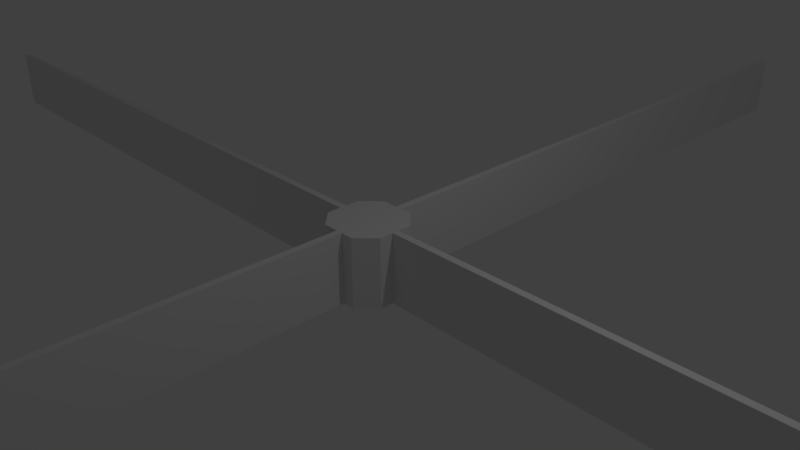 # Source: cogwheel5.blend  (saved by Blender 2.79.0; exported with 4.5.12 LTS)
import bpy
from mathutils import Matrix  # noqa: F401  (used for matrix-valued properties, if any)

bpy.ops.wm.read_factory_settings(use_empty=True)
scene = bpy.context.scene
scene.name = 'Scene'

# ---- collections
col_collection_1 = bpy.data.collections.new('Collection 1'); scene.collection.children.link(col_collection_1)

# ---- materials (node trees are filled in below, after node groups)
mat_material = bpy.data.materials.new('Material')
mat_material.alpha_threshold = 0.0
mat_material.use_transparent_shadow = False
mat_material.roughness = 0.5
mat_material.line_color = (0.0, 0.0, 0.0, 1.0)

# ---- material node trees

# ---- world
world_world = bpy.data.worlds.new('World'); scene.world = world_world
world_world.color = (0.05088, 0.05088, 0.05088)
world_world.use_sun_shadow = False
world_world.sun_shadow_jitter_overblur = 0.0
world_world.cycles.sampling_method = 'MANUAL'

# ---- cameras
cam_camera = bpy.data.cameras.new('Camera')
cam_camera.clip_end = 100.0
cam_camera.lens = 35.0
cam_camera.sensor_width = 32.0
cam_camera.sensor_height = 18.0
cam_camera.ortho_scale = 7.314
cam_camera.dof.focus_distance = 0.0
cam_camera.dof.aperture_fstop = 128.0

# ---- lights
light_lamp = bpy.data.lights.new('Lamp', 'POINT')
light_lamp.transmission_factor = 0.0
light_lamp.cutoff_distance = 30.0
light_lamp.energy = 100.0
light_lamp.shadow_buffer_clip_start = 1.001
light_lamp.shadow_soft_size = 0.1
light_lamp.shadow_maximum_resolution = 0.006
light_lamp.use_absolute_resolution = True

# ---- meshes
me_cube_007 = bpy.data.meshes.new('Cube.007')
me_cube_007.from_pydata([(-0.006545, -1.05, -0.5098), (-0.006545, -1.05, 0.4902), (-0.006545, -0.05039, -0.5098), (-0.006545, -0.05039, 0.4902), (0.003455, -1.05, -0.5098), (0.003455, -1.05, 0.4902), (0.003455, -0.05039, -0.5098), (0.003455, -0.05039, 0.4902), (-1.052, 0.002362, -0.5098), (-1.052, 0.002362, 0.4902), (-0.05155, 0.002362, -0.5098), (-0.05155, 0.002362, 0.4902), (-1.052, -0.007638, -0.5098), (-1.052, -0.007638, 0.4902), (-0.05155, -0.007638, -0.5098), (-0.05155, -0.007638, 0.4902), (0.03595, 0.03711, 0.4902), (-0.03905, 0.03711, 0.4902), (-0.03905, -0.03789, 0.4902), (0.03595, -0.03789, 0.4902), (0.03595, 0.03711, -0.5098), (-0.03905, 0.03711, -0.5098), (-0.03905, -0.03789, -0.5098), (0.03595, -0.03789, -0.5098), (-0.02655, 0.04961, 0.4902), (-0.02655, -0.05039, 0.4902), (-0.02655, 0.04961, -0.5098), (-0.02655, -0.05039, -0.5098), (0.02345, -0.05039, 0.4902), (0.02345, -0.05039, -0.5098), (0.02345, 0.04961, 0.4902), (0.02345, 0.04961, -0.5098), (0.04845, -0.02539, 0.4902), (-0.05155, -0.02539, 0.4902), (0.04845, -0.02539, -0.5098), (-0.05155, -0.02539, -0.5098), (0.04845, 0.02461, 0.4902), (-0.05155, 0.02461, 0.4902), (0.04845, 0.02461, -0.5098), (-0.05155, 0.02461, -0.5098), (0.08654, 0.05771, 0.5461), (-0.006545, 0.04961, -0.5098), (-0.006545, 0.04961, 0.4902), (-0.006545, 1.05, -0.5098), (-0.006545, 1.05, 0.4902), (0.003455, 0.04961, -0.5098), (0.003455, 0.04961, 0.4902), (0.003455, 1.05, -0.5098), (0.003455, 1.05, 0.4902), (0.04845, 0.002362, -0.5098), (0.04845, 0.002362, 0.4902), (1.048, 0.002362, -0.5098), (1.048, 0.002362, 0.4902), (0.04845, -0.007638, -0.5098), (0.04845, -0.007638, 0.4902), (1.048, -0.007638, -0.5098), (1.048, -0.007638, 0.4902)], [], [(0, 1, 3, 2), (2, 3, 7, 6), (6, 7, 5, 4), (4, 5, 1, 0), (2, 6, 4, 0), (7, 3, 1, 5), (8, 9, 11, 10), (10, 11, 15, 14), (14, 15, 13, 12), (12, 13, 9, 8), (10, 14, 12, 8), (15, 11, 9, 13), (17, 24, 26, 21, 39, 37), (18, 33, 35, 22, 27, 25), (32, 19, 28, 29, 23, 34), (30, 31, 26, 24), (30, 16, 36, 38, 20, 31), (25, 27, 29, 28), (38, 36, 32, 34), (37, 39, 35, 33), (24, 17, 37, 33, 18, 25, 28, 19, 32, 36, 16, 30), (26, 31, 20, 38, 34, 23, 29, 27, 22, 35, 39, 21), (41, 42, 44, 43), (43, 44, 48, 47), (47, 48, 46, 45), (45, 46, 42, 41), (43, 47, 45, 41), (48, 44, 42, 46), (49, 50, 52, 51), (51, 52, 56, 55), (55, 56, 54, 53), (53, 54, 50, 49), (51, 55, 53, 49), (56, 52, 50, 54)])
me_cube_007.materials.append(mat_material)
me_cube_007.use_remesh_preserve_volume = False
me_cube_007.use_remesh_preserve_attributes = False
me_cube_007.use_mirror_vertex_groups = False
me_cube_007.update()

# ---- objects
ob_lamp = bpy.data.objects.new('Lamp', light_lamp)
ob_camera = bpy.data.objects.new('Camera', cam_camera)
ob_cube_007 = bpy.data.objects.new('Cube.007', me_cube_007)

# ---- transforms, parenting, visibility, modifiers, constraints
ob_lamp.location = (4.076, 1.005, 5.904)
ob_lamp.rotation_euler = (0.6503, 0.05522, 1.866)
ob_lamp.lock_rotations_4d = False
ob_lamp.empty_display_type = 'ARROWS'
ob_lamp.color = (0.0, 0.0, 0.0, 0.0)
ob_lamp.lineart.crease_threshold = 0.0
ob_camera.location = (7.481, -6.508, 5.344)
ob_camera.rotation_euler = (1.109, 0.0, 0.8149)
ob_camera.lock_rotations_4d = False
ob_camera.empty_display_type = 'ARROWS'
ob_camera.color = (0.0, 0.0, 0.0, 0.0)
ob_camera.display_type = 'WIRE'
ob_camera.lineart.crease_threshold = 0.0
ob_cube_007.location = (-0.003878, 0.01545, 0.009752)
ob_cube_007.rotation_euler = (0.0, 0.0, 1.571)
ob_cube_007.scale = (10.0, 10.0, 1.0)
ob_cube_007.lineart.crease_threshold = 0.0

# ---- collection membership
col_collection_1.objects.link(ob_lamp)
col_collection_1.objects.link(ob_camera)
col_collection_1.objects.link(ob_cube_007)

# ---- scene / render settings (as saved in the file)
scene.camera = ob_camera
scene.frame_start = 1; scene.frame_end = 250; scene.frame_set(1)
scene.render.engine = 'BLENDER_EEVEE_NEXT'
scene.render.resolution_percentage = 50
scene.render.dither_intensity = 0.0
scene.cycles.use_denoising = False
scene.cycles.samples = 128
scene.cycles.sampling_pattern = 'TABULATED_SOBOL'
scene.cycles.use_adaptive_sampling = False
scene.cycles.use_light_tree = False
scene.cycles.blur_glossy = 0.0
scene.cycles.sample_clamp_indirect = 0.0
scene.view_settings.view_transform = 'Standard'
bpy.context.view_layer.update()
